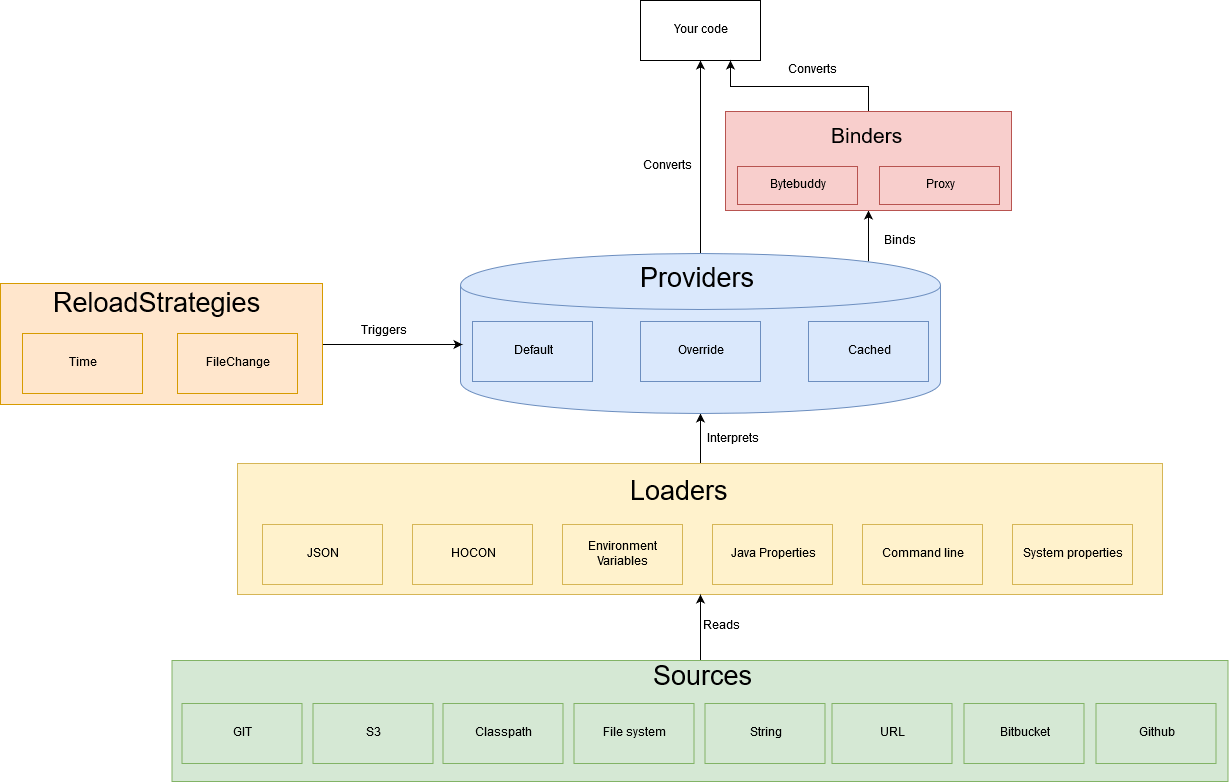

The diagram above was exported from draw.io. Its source (the exported page's mxGraphModel, read from the mxfile embedded in the PNG):
<mxGraphModel dx="1761" dy="771" grid="1" gridSize="11" guides="1" tooltips="1" connect="1" arrows="1" fold="1" page="1" pageScale="1" pageWidth="583" pageHeight="827" background="#ffffff" math="0" shadow="0">
  <root>
    <mxCell id="0" />
    <mxCell id="1" parent="0" />
    <mxCell id="58" style="edgeStyle=orthogonalEdgeStyle;rounded=0;html=1;exitX=0.5;exitY=0;jettySize=auto;orthogonalLoop=1;" parent="1" source="6" target="2" edge="1">
      <mxGeometry relative="1" as="geometry" />
    </mxCell>
    <mxCell id="6" value="&lt;div&gt;&lt;br&gt;&lt;/div&gt;" style="rounded=0;whiteSpace=wrap;html=1;fillColor=#fff2cc;strokeColor=#d6b656;" parent="1" vertex="1">
      <mxGeometry x="-126" y="496" width="925" height="131" as="geometry" />
    </mxCell>
    <mxCell id="64" style="edgeStyle=orthogonalEdgeStyle;rounded=0;html=1;exitX=0.85;exitY=0.05;exitPerimeter=0;jettySize=auto;orthogonalLoop=1;" parent="1" source="2" target="26" edge="1">
      <mxGeometry relative="1" as="geometry" />
    </mxCell>
    <mxCell id="66" style="edgeStyle=orthogonalEdgeStyle;rounded=0;html=1;exitX=0.5;exitY=0;entryX=0.5;entryY=1;jettySize=auto;orthogonalLoop=1;" parent="1" source="2" target="21" edge="1">
      <mxGeometry relative="1" as="geometry" />
    </mxCell>
    <mxCell id="2" value="&lt;h3&gt;&lt;br&gt;&lt;/h3&gt;" style="shape=cylinder;whiteSpace=wrap;html=1;boundedLbl=1;fillColor=#dae8fc;strokeColor=#6c8ebf;" parent="1" vertex="1">
      <mxGeometry x="97" y="286" width="480" height="160" as="geometry" />
    </mxCell>
    <mxCell id="3" value="JSON" style="rounded=0;whiteSpace=wrap;html=1;fillColor=#fff2cc;strokeColor=#d6b656;" parent="1" vertex="1">
      <mxGeometry x="-101" y="557" width="120" height="60" as="geometry" />
    </mxCell>
    <mxCell id="4" value="HOCON" style="rounded=0;whiteSpace=wrap;html=1;fillColor=#fff2cc;strokeColor=#d6b656;" parent="1" vertex="1">
      <mxGeometry x="49" y="557" width="120" height="60" as="geometry" />
    </mxCell>
    <mxCell id="5" value="Environment Variables" style="rounded=0;whiteSpace=wrap;html=1;fillColor=#fff2cc;strokeColor=#d6b656;" parent="1" vertex="1">
      <mxGeometry x="199" y="557" width="120" height="60" as="geometry" />
    </mxCell>
    <mxCell id="7" value="Java Properties" style="rounded=0;whiteSpace=wrap;html=1;fillColor=#fff2cc;strokeColor=#d6b656;" parent="1" vertex="1">
      <mxGeometry x="349" y="557" width="120" height="60" as="geometry" />
    </mxCell>
    <mxCell id="59" style="edgeStyle=orthogonalEdgeStyle;rounded=0;html=1;exitX=0.5;exitY=0;jettySize=auto;orthogonalLoop=1;" parent="1" source="10" target="6" edge="1">
      <mxGeometry relative="1" as="geometry" />
    </mxCell>
    <mxCell id="10" value="" style="rounded=0;whiteSpace=wrap;html=1;fillColor=#d5e8d4;strokeColor=#82b366;" parent="1" vertex="1">
      <mxGeometry x="-191.5" y="693" width="1056" height="121" as="geometry" />
    </mxCell>
    <mxCell id="19" value="&lt;font style=&quot;font-size: 27px&quot;&gt;Loaders&lt;/font&gt;" style="text;html=1;resizable=0;points=[];autosize=1;align=left;verticalAlign=top;spacingTop=-4;" parent="1" vertex="1">
      <mxGeometry x="265" y="507" width="110" height="22" as="geometry" />
    </mxCell>
    <mxCell id="21" value="Your code" style="rounded=0;whiteSpace=wrap;html=1;" parent="1" vertex="1">
      <mxGeometry x="277" y="33" width="120" height="60" as="geometry" />
    </mxCell>
    <mxCell id="22" value="Command line" style="rounded=0;whiteSpace=wrap;html=1;fillColor=#fff2cc;strokeColor=#d6b656;" parent="1" vertex="1">
      <mxGeometry x="499" y="557" width="120" height="60" as="geometry" />
    </mxCell>
    <mxCell id="23" value="System properties" style="rounded=0;whiteSpace=wrap;html=1;fillColor=#fff2cc;strokeColor=#d6b656;" parent="1" vertex="1">
      <mxGeometry x="649" y="557" width="120" height="60" as="geometry" />
    </mxCell>
    <mxCell id="24" value="&lt;font style=&quot;font-size: 27px&quot;&gt;Sources&lt;/font&gt;" style="text;html=1;resizable=0;points=[];autosize=1;align=left;verticalAlign=top;spacingTop=-4;" parent="1" vertex="1">
      <mxGeometry x="288" y="691.5" width="121" height="22" as="geometry" />
    </mxCell>
    <mxCell id="25" value="GIT" style="rounded=0;whiteSpace=wrap;html=1;fillColor=#d5e8d4;strokeColor=#82b366;" parent="1" vertex="1">
      <mxGeometry x="-181.5" y="736" width="120" height="60" as="geometry" />
    </mxCell>
    <mxCell id="65" style="edgeStyle=orthogonalEdgeStyle;rounded=0;html=1;exitX=0.5;exitY=0;entryX=0.75;entryY=1;jettySize=auto;orthogonalLoop=1;" parent="1" source="26" target="21" edge="1">
      <mxGeometry relative="1" as="geometry" />
    </mxCell>
    <mxCell id="26" value="" style="rounded=0;whiteSpace=wrap;html=1;fillColor=#f8cecc;strokeColor=#b85450;" parent="1" vertex="1">
      <mxGeometry x="362" y="144" width="286" height="99" as="geometry" />
    </mxCell>
    <mxCell id="28" value="&lt;font style=&quot;font-size: 21px&quot;&gt;Binders&lt;/font&gt;" style="text;html=1;resizable=0;points=[];autosize=1;align=left;verticalAlign=top;spacingTop=-4;fillColor=#f8cecc;strokeColor=none;" parent="1" vertex="1">
      <mxGeometry x="466" y="155" width="88" height="22" as="geometry" />
    </mxCell>
    <mxCell id="29" value="Bytebuddy" style="rounded=0;whiteSpace=wrap;html=1;fillColor=#f8cecc;strokeColor=#b85450;" parent="1" vertex="1">
      <mxGeometry x="374" y="199" width="120" height="38" as="geometry" />
    </mxCell>
    <mxCell id="30" value="Proxy" style="rounded=0;whiteSpace=wrap;html=1;fillColor=#f8cecc;strokeColor=#b85450;" parent="1" vertex="1">
      <mxGeometry x="516" y="199" width="120" height="38" as="geometry" />
    </mxCell>
    <mxCell id="32" value="S3" style="rounded=0;whiteSpace=wrap;html=1;fillColor=#d5e8d4;strokeColor=#82b366;" parent="1" vertex="1">
      <mxGeometry x="-50.5" y="736" width="120" height="60" as="geometry" />
    </mxCell>
    <mxCell id="60" value="Classpath" style="rounded=0;whiteSpace=wrap;html=1;fillColor=#d5e8d4;strokeColor=#82b366;" parent="1" vertex="1">
      <mxGeometry x="79.5" y="736" width="120" height="60" as="geometry" />
    </mxCell>
    <mxCell id="61" value="File system" style="rounded=0;whiteSpace=wrap;html=1;fillColor=#d5e8d4;strokeColor=#82b366;" parent="1" vertex="1">
      <mxGeometry x="210.5" y="736" width="120" height="60" as="geometry" />
    </mxCell>
    <mxCell id="62" value="&lt;font style=&quot;font-size: 27px&quot;&gt;Providers&lt;/font&gt;" style="text;html=1;resizable=0;points=[];autosize=1;align=left;verticalAlign=top;spacingTop=-4;" parent="1" vertex="1">
      <mxGeometry x="275" y="294" width="132" height="22" as="geometry" />
    </mxCell>
    <mxCell id="63" value="Default" style="rounded=0;whiteSpace=wrap;html=1;fillColor=#dae8fc;strokeColor=#6c8ebf;" parent="1" vertex="1">
      <mxGeometry x="109" y="354" width="120" height="60" as="geometry" />
    </mxCell>
    <mxCell id="67" value="Override" style="rounded=0;whiteSpace=wrap;html=1;fillColor=#dae8fc;strokeColor=#6c8ebf;" parent="1" vertex="1">
      <mxGeometry x="277" y="354" width="120" height="60" as="geometry" />
    </mxCell>
    <mxCell id="68" value="Cached" style="rounded=0;whiteSpace=wrap;html=1;fillColor=#dae8fc;strokeColor=#6c8ebf;" parent="1" vertex="1">
      <mxGeometry x="445" y="354" width="120" height="60" as="geometry" />
    </mxCell>
    <mxCell id="69" value="String" style="rounded=0;whiteSpace=wrap;html=1;fillColor=#d5e8d4;strokeColor=#82b366;" parent="1" vertex="1">
      <mxGeometry x="341.5" y="736" width="120" height="60" as="geometry" />
    </mxCell>
    <mxCell id="70" value="URL" style="rounded=0;whiteSpace=wrap;html=1;fillColor=#d5e8d4;strokeColor=#82b366;" parent="1" vertex="1">
      <mxGeometry x="468.5" y="736" width="120" height="60" as="geometry" />
    </mxCell>
    <mxCell id="71" value="Bitbucket" style="rounded=0;whiteSpace=wrap;html=1;fillColor=#d5e8d4;strokeColor=#82b366;" parent="1" vertex="1">
      <mxGeometry x="600.5" y="736" width="120" height="60" as="geometry" />
    </mxCell>
    <mxCell id="72" value="Github" style="rounded=0;whiteSpace=wrap;html=1;fillColor=#d5e8d4;strokeColor=#82b366;" parent="1" vertex="1">
      <mxGeometry x="732.5" y="736" width="120" height="60" as="geometry" />
    </mxCell>
    <mxCell id="75" style="edgeStyle=orthogonalEdgeStyle;rounded=0;html=1;entryX=0.004;entryY=0.569;entryPerimeter=0;jettySize=auto;orthogonalLoop=1;" parent="1" source="74" target="2" edge="1">
      <mxGeometry relative="1" as="geometry" />
    </mxCell>
    <mxCell id="74" value="" style="rounded=0;whiteSpace=wrap;html=1;fillColor=#ffe6cc;strokeColor=#d79b00;" parent="1" vertex="1">
      <mxGeometry x="-363" y="316" width="322" height="121" as="geometry" />
    </mxCell>
    <mxCell id="76" value="&lt;font style=&quot;font-size: 27px&quot;&gt;ReloadStrategies&lt;/font&gt;" style="text;html=1;resizable=0;points=[];autosize=1;align=left;verticalAlign=top;spacingTop=-4;" parent="1" vertex="1">
      <mxGeometry x="-312" y="319" width="220" height="22" as="geometry" />
    </mxCell>
    <mxCell id="77" value="Time" style="rounded=0;whiteSpace=wrap;html=1;fillColor=#ffe6cc;strokeColor=#d79b00;" parent="1" vertex="1">
      <mxGeometry x="-341" y="366" width="120" height="60" as="geometry" />
    </mxCell>
    <mxCell id="78" value="FileChange" style="rounded=0;whiteSpace=wrap;html=1;fillColor=#ffe6cc;strokeColor=#d79b00;" parent="1" vertex="1">
      <mxGeometry x="-186" y="366" width="120" height="60" as="geometry" />
    </mxCell>
    <mxCell id="h6OGMvcn36DipzNvGmAa-78" value="Reads" style="text;html=1;strokeColor=none;fillColor=none;align=center;verticalAlign=middle;whiteSpace=wrap;rounded=0;" vertex="1" parent="1">
      <mxGeometry x="337" y="649" width="40" height="20" as="geometry" />
    </mxCell>
    <mxCell id="h6OGMvcn36DipzNvGmAa-79" value="Interprets" style="text;html=1;strokeColor=none;fillColor=none;align=center;verticalAlign=middle;whiteSpace=wrap;rounded=0;" vertex="1" parent="1">
      <mxGeometry x="342" y="462" width="54" height="20" as="geometry" />
    </mxCell>
    <mxCell id="h6OGMvcn36DipzNvGmAa-81" value="Binds" style="text;html=1;strokeColor=none;fillColor=none;align=center;verticalAlign=middle;whiteSpace=wrap;rounded=0;" vertex="1" parent="1">
      <mxGeometry x="510" y="264" width="51" height="20" as="geometry" />
    </mxCell>
    <mxCell id="h6OGMvcn36DipzNvGmAa-82" value="Converts" style="text;html=1;strokeColor=none;fillColor=none;align=center;verticalAlign=middle;whiteSpace=wrap;rounded=0;" vertex="1" parent="1">
      <mxGeometry x="275" y="189" width="56" height="20" as="geometry" />
    </mxCell>
    <mxCell id="h6OGMvcn36DipzNvGmAa-83" value="Converts" style="text;html=1;strokeColor=none;fillColor=none;align=center;verticalAlign=middle;whiteSpace=wrap;rounded=0;" vertex="1" parent="1">
      <mxGeometry x="428.5" y="93" width="40" height="20" as="geometry" />
    </mxCell>
    <mxCell id="h6OGMvcn36DipzNvGmAa-84" value="Triggers" style="text;html=1;strokeColor=none;fillColor=none;align=center;verticalAlign=middle;whiteSpace=wrap;rounded=0;" vertex="1" parent="1">
      <mxGeometry y="354" width="40" height="20" as="geometry" />
    </mxCell>
  </root>
</mxGraphModel>